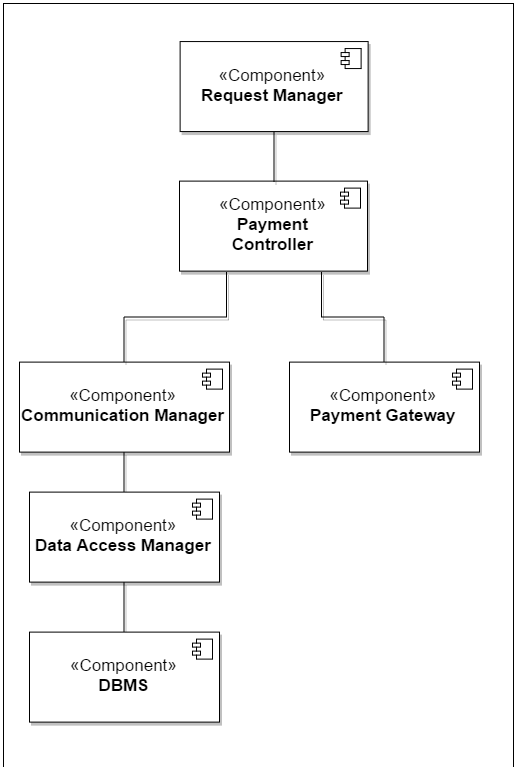

The diagram above was exported from draw.io. Its source (the exported page's mxGraphModel, read from the mxfile embedded in the PNG):
<mxGraphModel dx="3128" dy="1533" grid="1" gridSize="10" guides="1" tooltips="1" connect="1" arrows="1" fold="1" page="1" pageScale="1" pageWidth="40000" pageHeight="5000" background="#ffffff" math="0" shadow="0">
  <root>
    <mxCell id="0" />
    <mxCell id="1" parent="0" />
    <mxCell id="2" value="" style="whiteSpace=wrap;html=1;shadow=0;strokeColor=#000000;fontSize=17;fontColor=#FF8000;" vertex="1" parent="1">
      <mxGeometry x="1279" y="2016" width="510" height="764" as="geometry" />
    </mxCell>
    <mxCell id="3" style="edgeStyle=orthogonalEdgeStyle;rounded=0;comic=0;html=1;exitX=0.5;exitY=0;entryX=0.5;entryY=1;shadow=1;endArrow=none;endFill=0;jettySize=auto;orthogonalLoop=1;strokeWidth=1;fontSize=17;fontColor=#FF8000;" edge="1" source="4" target="8" parent="1">
      <mxGeometry x="1400" y="2594.6060603761807" as="geometry" />
    </mxCell>
    <mxCell id="4" value="&lt;font color=&quot;#000000&quot;&gt;«Component»&lt;br&gt;&lt;/font&gt;&lt;b&gt;&lt;font color=&quot;#000000&quot;&gt;DBMS&lt;/font&gt;&lt;/b&gt;" style="html=1;shadow=1;fontSize=17;fontColor=#FF8000;" vertex="1" parent="1">
      <mxGeometry x="1305" y="2644.6060603761807" width="190" height="90" as="geometry" />
    </mxCell>
    <mxCell id="5" value="" style="shape=component;jettyWidth=8;jettyHeight=4;" vertex="1" parent="4">
      <mxGeometry x="1" width="20" height="20" relative="1" as="geometry">
        <mxPoint x="-27" y="7" as="offset" />
      </mxGeometry>
    </mxCell>
    <mxCell id="6" value="" style="shape=component;jettyWidth=8;jettyHeight=4;" vertex="1" parent="1">
      <mxGeometry x="1468" y="2651.6060603761807" width="20" height="20" as="geometry">
        <mxPoint x="-27" y="7" as="offset" />
      </mxGeometry>
    </mxCell>
    <mxCell id="7" style="edgeStyle=orthogonalEdgeStyle;rounded=0;comic=0;html=1;exitX=0.5;exitY=0;entryX=0.5;entryY=1;shadow=1;endArrow=none;endFill=0;jettySize=auto;orthogonalLoop=1;strokeWidth=1;fontSize=17;fontColor=#FF8000;" edge="1" source="8" target="11" parent="1">
      <mxGeometry x="1400" y="2464.6060603761807" as="geometry" />
    </mxCell>
    <mxCell id="8" value="&lt;font color=&quot;#000000&quot;&gt;«Component»&lt;br&gt;&lt;/font&gt;&lt;b&gt;&lt;font color=&quot;#000000&quot;&gt;Data Access Manager&lt;/font&gt;&lt;/b&gt;" style="html=1;shadow=1;fontSize=17;fontColor=#FF8000;" vertex="1" parent="1">
      <mxGeometry x="1305" y="2504.6060603761807" width="190" height="90" as="geometry" />
    </mxCell>
    <mxCell id="9" value="" style="shape=component;jettyWidth=8;jettyHeight=4;" vertex="1" parent="8">
      <mxGeometry x="1" width="20" height="20" relative="1" as="geometry">
        <mxPoint x="-27" y="7" as="offset" />
      </mxGeometry>
    </mxCell>
    <mxCell id="10" value="" style="shape=component;jettyWidth=8;jettyHeight=4;" vertex="1" parent="1">
      <mxGeometry x="1468" y="2511.6060603761807" width="20" height="20" as="geometry">
        <mxPoint x="-27" y="7" as="offset" />
      </mxGeometry>
    </mxCell>
    <mxCell id="11" value="&lt;font color=&quot;#000000&quot;&gt;«Component»&lt;br&gt;&lt;/font&gt;&lt;b&gt;&lt;font color=&quot;#000000&quot;&gt;Communication Manager&lt;/font&gt;&lt;/b&gt;" style="html=1;shadow=1;fontSize=17;fontColor=#FF8000;" vertex="1" parent="1">
      <mxGeometry x="1295" y="2374.6060603761807" width="210" height="90" as="geometry" />
    </mxCell>
    <mxCell id="12" value="" style="shape=component;jettyWidth=8;jettyHeight=4;" vertex="1" parent="11">
      <mxGeometry x="1" width="20" height="20" relative="1" as="geometry">
        <mxPoint x="-27" y="7" as="offset" />
      </mxGeometry>
    </mxCell>
    <mxCell id="13" value="" style="shape=component;jettyWidth=8;jettyHeight=4;" vertex="1" parent="1">
      <mxGeometry x="1478" y="2381.6060603761807" width="20" height="20" as="geometry">
        <mxPoint x="-27" y="7" as="offset" />
      </mxGeometry>
    </mxCell>
    <mxCell id="14" value="&lt;font color=&quot;#000000&quot;&gt;«Component»&lt;br&gt;&lt;b&gt;Payment Gateway&lt;/b&gt;&lt;/font&gt;" style="html=1;shadow=1;fontSize=17;fontColor=#FF8000;" vertex="1" parent="1">
      <mxGeometry x="1565" y="2374.6060603761807" width="190" height="90" as="geometry" />
    </mxCell>
    <mxCell id="15" value="" style="shape=component;jettyWidth=8;jettyHeight=4;" vertex="1" parent="14">
      <mxGeometry x="1" width="20" height="20" relative="1" as="geometry">
        <mxPoint x="-27" y="7" as="offset" />
      </mxGeometry>
    </mxCell>
    <mxCell id="16" value="" style="shape=component;jettyWidth=8;jettyHeight=4;" vertex="1" parent="1">
      <mxGeometry x="1728" y="2381.6060603761807" width="20" height="20" as="geometry">
        <mxPoint x="-27" y="7" as="offset" />
      </mxGeometry>
    </mxCell>
    <mxCell id="17" style="edgeStyle=orthogonalEdgeStyle;rounded=0;comic=0;html=1;exitX=0.25;exitY=1;entryX=0.5;entryY=0;shadow=1;endArrow=none;endFill=0;jettySize=auto;orthogonalLoop=1;strokeWidth=1;fontSize=17;fontColor=#FF8000;" edge="1" source="19" target="11" parent="1">
      <mxGeometry x="1451.666666666667" y="2283.2727270428477" as="geometry" />
    </mxCell>
    <mxCell id="18" style="edgeStyle=orthogonalEdgeStyle;rounded=0;comic=0;html=1;exitX=0.75;exitY=1;entryX=0.5;entryY=0;shadow=1;endArrow=none;endFill=0;jettySize=auto;orthogonalLoop=1;strokeWidth=1;fontSize=17;fontColor=#FF8000;" edge="1" source="19" target="14" parent="1">
      <mxGeometry x="1671.666666666667" y="2283.2727270428477" as="geometry" />
    </mxCell>
    <mxCell id="19" value="&lt;font color=&quot;#000000&quot;&gt;«Component»&lt;br&gt;&lt;b&gt;Payment&lt;/b&gt;&lt;/font&gt;&lt;div&gt;&lt;font color=&quot;#000000&quot;&gt;&lt;b&gt;Controller&lt;/b&gt;&lt;/font&gt;&lt;/div&gt;" style="html=1;shadow=1;fontSize=17;fontColor=#FF8000;" vertex="1" parent="1">
      <mxGeometry x="1455" y="2193.6060603761807" width="188" height="90" as="geometry" />
    </mxCell>
    <mxCell id="20" value="" style="shape=component;jettyWidth=8;jettyHeight=4;" vertex="1" parent="19">
      <mxGeometry x="1" width="20" height="20" relative="1" as="geometry">
        <mxPoint x="-27" y="7" as="offset" />
      </mxGeometry>
    </mxCell>
    <mxCell id="21" value="" style="shape=component;jettyWidth=8;jettyHeight=4;" vertex="1" parent="1">
      <mxGeometry x="1616" y="2200.6060603761807" width="20" height="20" as="geometry">
        <mxPoint x="-27" y="7" as="offset" />
      </mxGeometry>
    </mxCell>
    <mxCell id="22" style="edgeStyle=orthogonalEdgeStyle;rounded=0;comic=0;html=1;exitX=0.5;exitY=1;entryX=0.5;entryY=0;shadow=1;endArrow=none;endFill=0;jettySize=auto;orthogonalLoop=1;strokeWidth=1;fontSize=17;fontColor=#FF8000;" edge="1" source="23" target="19" parent="1">
      <mxGeometry x="1549.5" y="2144.5" as="geometry" />
    </mxCell>
    <mxCell id="23" value="&lt;font color=&quot;#000000&quot;&gt;«Component»&lt;br&gt;&lt;/font&gt;&lt;b&gt;&lt;font color=&quot;#000000&quot;&gt;Request Manager&lt;/font&gt;&lt;/b&gt;" style="html=1;shadow=1;fontSize=17;fontColor=#FF8000;" vertex="1" parent="1">
      <mxGeometry x="1455.620320798821" y="2054.060605929246" width="188" height="90" as="geometry" />
    </mxCell>
    <mxCell id="24" value="" style="shape=component;jettyWidth=8;jettyHeight=4;" vertex="1" parent="23">
      <mxGeometry x="1" width="20" height="20" relative="1" as="geometry">
        <mxPoint x="-27" y="7" as="offset" />
      </mxGeometry>
    </mxCell>
    <mxCell id="25" value="" style="shape=component;jettyWidth=8;jettyHeight=4;" vertex="1" parent="1">
      <mxGeometry x="1616.620320798821" y="2061.0606059292463" width="20" height="20" as="geometry">
        <mxPoint x="-27" y="7" as="offset" />
      </mxGeometry>
    </mxCell>
  </root>
</mxGraphModel>